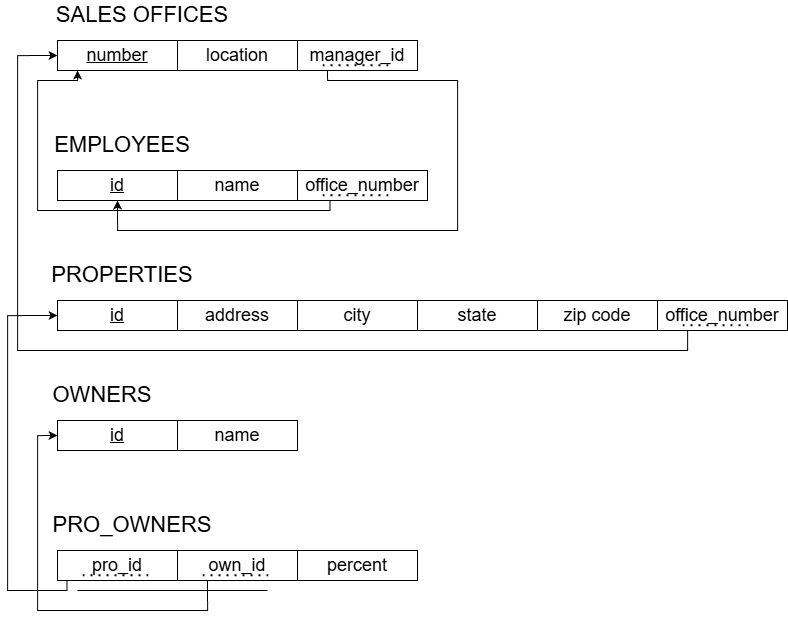

The diagram above was exported from draw.io. Its source (the exported page's mxGraphModel, read from the mxfile embedded in the PNG):
<mxGraphModel dx="2009" dy="798" grid="1" gridSize="10" guides="1" tooltips="1" connect="1" arrows="1" fold="1" page="1" pageScale="1" pageWidth="850" pageHeight="1100" math="0" shadow="0">
  <root>
    <mxCell id="0" />
    <mxCell id="1" parent="0" />
    <mxCell id="WTUTryQrEoH71Qn77XPh-43" edge="1" parent="1" source="WTUTryQrEoH71Qn77XPh-12" style="edgeStyle=orthogonalEdgeStyle;rounded=0;orthogonalLoop=1;jettySize=auto;html=1;exitX=0.25;exitY=1;exitDx=0;exitDy=0;entryX=0.5;entryY=1;entryDx=0;entryDy=0;" target="WTUTryQrEoH71Qn77XPh-20">
      <mxGeometry relative="1" as="geometry">
        <Array as="points">
          <mxPoint x="350" y="310" />
          <mxPoint x="480" y="310" />
          <mxPoint x="480" y="460" />
          <mxPoint x="140" y="460" />
        </Array>
      </mxGeometry>
    </mxCell>
    <mxCell id="WTUTryQrEoH71Qn77XPh-12" parent="1" style="rounded=0;whiteSpace=wrap;html=1;" value="&lt;span style=&quot;font-size: 18px;&quot;&gt;manager_id&lt;/span&gt;" vertex="1">
      <mxGeometry height="30" width="120" x="320" y="270" as="geometry" />
    </mxCell>
    <mxCell id="WTUTryQrEoH71Qn77XPh-13" edge="1" parent="1" style="endArrow=none;dashed=1;html=1;dashPattern=1 3;strokeWidth=2;rounded=0;" value="">
      <mxGeometry height="50" relative="1" width="50" as="geometry">
        <mxPoint x="345" y="294.7" as="sourcePoint" />
        <mxPoint x="415" y="294.7" as="targetPoint" />
      </mxGeometry>
    </mxCell>
    <mxCell id="WTUTryQrEoH71Qn77XPh-47" edge="1" parent="1" source="pA7q-uXUreOOWeSKTpQC-1" style="edgeStyle=orthogonalEdgeStyle;rounded=0;orthogonalLoop=1;jettySize=auto;html=1;exitX=0.25;exitY=1;exitDx=0;exitDy=0;entryX=0;entryY=0.5;entryDx=0;entryDy=0;" target="WTUTryQrEoH71Qn77XPh-26">
      <mxGeometry relative="1" as="geometry">
        <Array as="points">
          <mxPoint x="60" y="840" />
          <mxPoint x="60" y="665" />
        </Array>
      </mxGeometry>
    </mxCell>
    <mxCell id="WTUTryQrEoH71Qn77XPh-46" edge="1" parent="1" source="pA7q-uXUreOOWeSKTpQC-4" style="edgeStyle=orthogonalEdgeStyle;rounded=0;orthogonalLoop=1;jettySize=auto;html=1;exitX=0.079;exitY=0.995;exitDx=0;exitDy=0;entryX=0;entryY=0.5;entryDx=0;entryDy=0;exitPerimeter=0;" target="WTUTryQrEoH71Qn77XPh-23">
      <mxGeometry relative="1" as="geometry">
        <Array as="points">
          <mxPoint x="90" y="820" />
          <mxPoint x="30" y="820" />
          <mxPoint x="30" y="545" />
        </Array>
      </mxGeometry>
    </mxCell>
    <mxCell id="WTUTryQrEoH71Qn77XPh-16" edge="1" parent="1" style="endArrow=none;html=1;rounded=0;exitX=0.167;exitY=0.833;exitDx=0;exitDy=0;exitPerimeter=0;" value="">
      <mxGeometry height="50" relative="1" width="50" as="geometry">
        <mxPoint x="100.00000000000007" y="820.0000000000002" as="sourcePoint" />
        <mxPoint x="289.96" y="820.01" as="targetPoint" />
      </mxGeometry>
    </mxCell>
    <mxCell id="WTUTryQrEoH71Qn77XPh-17" parent="1" style="rounded=0;whiteSpace=wrap;html=1;" value="&lt;span style=&quot;font-size: 18px;&quot;&gt;&lt;u&gt;number&lt;/u&gt;&lt;/span&gt;" vertex="1">
      <mxGeometry height="30" width="120" x="80" y="270" as="geometry" />
    </mxCell>
    <mxCell id="WTUTryQrEoH71Qn77XPh-18" parent="1" style="text;html=1;whiteSpace=wrap;strokeColor=none;fillColor=none;align=center;verticalAlign=middle;rounded=0;" value="&lt;font style=&quot;font-size: 22px;&quot;&gt;SALES OFFICES&lt;/font&gt;" vertex="1">
      <mxGeometry height="30" width="190" x="70" y="230" as="geometry" />
    </mxCell>
    <mxCell id="WTUTryQrEoH71Qn77XPh-19" parent="1" style="rounded=0;whiteSpace=wrap;html=1;" value="&lt;font style=&quot;font-size: 18px;&quot;&gt;location&lt;/font&gt;" vertex="1">
      <mxGeometry height="30" width="120" x="200" y="270" as="geometry" />
    </mxCell>
    <mxCell id="WTUTryQrEoH71Qn77XPh-20" parent="1" style="rounded=0;whiteSpace=wrap;html=1;" value="&lt;span style=&quot;font-size: 18px;&quot;&gt;&lt;u&gt;id&lt;/u&gt;&lt;/span&gt;" vertex="1">
      <mxGeometry height="30" width="120" x="80" y="400" as="geometry" />
    </mxCell>
    <mxCell id="WTUTryQrEoH71Qn77XPh-21" parent="1" style="text;html=1;whiteSpace=wrap;strokeColor=none;fillColor=none;align=center;verticalAlign=middle;rounded=0;" value="&lt;font style=&quot;font-size: 22px;&quot;&gt;EMPLOYEES&lt;/font&gt;" vertex="1">
      <mxGeometry height="30" width="90" x="100" y="360" as="geometry" />
    </mxCell>
    <mxCell id="WTUTryQrEoH71Qn77XPh-22" parent="1" style="rounded=0;whiteSpace=wrap;html=1;" value="&lt;font style=&quot;font-size: 18px;&quot;&gt;name&lt;/font&gt;" vertex="1">
      <mxGeometry height="30" width="120" x="200" y="400" as="geometry" />
    </mxCell>
    <mxCell id="WTUTryQrEoH71Qn77XPh-23" parent="1" style="rounded=0;whiteSpace=wrap;html=1;" value="&lt;span style=&quot;font-size: 18px;&quot;&gt;&lt;u&gt;id&lt;/u&gt;&lt;/span&gt;" vertex="1">
      <mxGeometry height="30" width="120" x="80" y="530" as="geometry" />
    </mxCell>
    <mxCell id="WTUTryQrEoH71Qn77XPh-24" parent="1" style="text;html=1;whiteSpace=wrap;strokeColor=none;fillColor=none;align=center;verticalAlign=middle;rounded=0;" value="&lt;font style=&quot;font-size: 22px;&quot;&gt;PROPERTIES&lt;/font&gt;" vertex="1">
      <mxGeometry height="30" width="90" x="100" y="490" as="geometry" />
    </mxCell>
    <mxCell id="WTUTryQrEoH71Qn77XPh-25" parent="1" style="rounded=0;whiteSpace=wrap;html=1;" value="&lt;font style=&quot;font-size: 18px;&quot;&gt;address&lt;/font&gt;" vertex="1">
      <mxGeometry height="30" width="120" x="200" y="530" as="geometry" />
    </mxCell>
    <mxCell id="WTUTryQrEoH71Qn77XPh-26" parent="1" style="rounded=0;whiteSpace=wrap;html=1;" value="&lt;span style=&quot;font-size: 18px;&quot;&gt;&lt;u&gt;id&lt;/u&gt;&lt;/span&gt;" vertex="1">
      <mxGeometry height="30" width="120" x="80" y="650" as="geometry" />
    </mxCell>
    <mxCell id="WTUTryQrEoH71Qn77XPh-27" parent="1" style="text;html=1;whiteSpace=wrap;strokeColor=none;fillColor=none;align=center;verticalAlign=middle;rounded=0;" value="&lt;font style=&quot;font-size: 22px;&quot;&gt;OWNERS&lt;/font&gt;" vertex="1">
      <mxGeometry height="30" width="90" x="80" y="610" as="geometry" />
    </mxCell>
    <mxCell id="WTUTryQrEoH71Qn77XPh-28" parent="1" style="rounded=0;whiteSpace=wrap;html=1;" value="&lt;font style=&quot;font-size: 18px;&quot;&gt;name&lt;/font&gt;" vertex="1">
      <mxGeometry height="30" width="120" x="200" y="650" as="geometry" />
    </mxCell>
    <mxCell id="WTUTryQrEoH71Qn77XPh-44" edge="1" parent="1" source="WTUTryQrEoH71Qn77XPh-31" style="edgeStyle=orthogonalEdgeStyle;rounded=0;orthogonalLoop=1;jettySize=auto;html=1;exitX=0.25;exitY=1;exitDx=0;exitDy=0;">
      <mxGeometry relative="1" as="geometry">
        <Array as="points">
          <mxPoint x="350" y="440" />
          <mxPoint x="60" y="440" />
          <mxPoint x="60" y="310" />
          <mxPoint x="100" y="310" />
          <mxPoint x="100" y="300" />
        </Array>
        <mxPoint x="100" y="300" as="targetPoint" />
      </mxGeometry>
    </mxCell>
    <mxCell id="WTUTryQrEoH71Qn77XPh-31" parent="1" style="rounded=0;whiteSpace=wrap;html=1;" value="&lt;span style=&quot;font-size: 18px;&quot;&gt;office_number&lt;/span&gt;" vertex="1">
      <mxGeometry height="30" width="130" x="320" y="400" as="geometry" />
    </mxCell>
    <mxCell id="WTUTryQrEoH71Qn77XPh-32" edge="1" parent="1" style="endArrow=none;dashed=1;html=1;dashPattern=1 3;strokeWidth=2;rounded=0;" value="">
      <mxGeometry height="50" relative="1" width="50" as="geometry">
        <mxPoint x="345" y="424.7" as="sourcePoint" />
        <mxPoint x="415" y="424.7" as="targetPoint" />
      </mxGeometry>
    </mxCell>
    <mxCell id="WTUTryQrEoH71Qn77XPh-33" parent="1" style="rounded=0;whiteSpace=wrap;html=1;" value="&lt;font style=&quot;font-size: 18px;&quot;&gt;city&lt;/font&gt;" vertex="1">
      <mxGeometry height="30" width="120" x="320" y="530" as="geometry" />
    </mxCell>
    <mxCell id="WTUTryQrEoH71Qn77XPh-34" parent="1" style="rounded=0;whiteSpace=wrap;html=1;" value="&lt;font style=&quot;font-size: 18px;&quot;&gt;state&lt;/font&gt;" vertex="1">
      <mxGeometry height="30" width="120" x="440" y="530" as="geometry" />
    </mxCell>
    <mxCell id="WTUTryQrEoH71Qn77XPh-35" parent="1" style="rounded=0;whiteSpace=wrap;html=1;" value="&lt;font style=&quot;font-size: 18px;&quot;&gt;zip code&lt;/font&gt;" vertex="1">
      <mxGeometry height="30" width="120" x="560" y="530" as="geometry" />
    </mxCell>
    <mxCell id="WTUTryQrEoH71Qn77XPh-45" edge="1" parent="1" source="WTUTryQrEoH71Qn77XPh-37" style="edgeStyle=orthogonalEdgeStyle;rounded=0;orthogonalLoop=1;jettySize=auto;html=1;exitX=0.25;exitY=1;exitDx=0;exitDy=0;entryX=0;entryY=0.5;entryDx=0;entryDy=0;" target="WTUTryQrEoH71Qn77XPh-17">
      <mxGeometry relative="1" as="geometry">
        <Array as="points">
          <mxPoint x="710" y="580" />
          <mxPoint x="40" y="580" />
          <mxPoint x="40" y="285" />
        </Array>
      </mxGeometry>
    </mxCell>
    <mxCell id="WTUTryQrEoH71Qn77XPh-37" parent="1" style="rounded=0;whiteSpace=wrap;html=1;" value="&lt;span style=&quot;font-size: 18px;&quot;&gt;office_number&lt;/span&gt;" vertex="1">
      <mxGeometry height="30" width="130" x="680" y="530" as="geometry" />
    </mxCell>
    <mxCell id="WTUTryQrEoH71Qn77XPh-38" edge="1" parent="1" style="endArrow=none;dashed=1;html=1;dashPattern=1 3;strokeWidth=2;rounded=0;" value="">
      <mxGeometry height="50" relative="1" width="50" as="geometry">
        <mxPoint x="705" y="554.7" as="sourcePoint" />
        <mxPoint x="775" y="554.7" as="targetPoint" />
      </mxGeometry>
    </mxCell>
    <mxCell id="WTUTryQrEoH71Qn77XPh-40" parent="1" style="text;html=1;whiteSpace=wrap;strokeColor=none;fillColor=none;align=center;verticalAlign=middle;rounded=0;" value="&lt;font style=&quot;font-size: 22px;&quot;&gt;PRO_OWNERS&lt;/font&gt;" vertex="1">
      <mxGeometry height="30" width="90" x="110" y="740" as="geometry" />
    </mxCell>
    <mxCell id="WTUTryQrEoH71Qn77XPh-42" parent="1" style="rounded=0;whiteSpace=wrap;html=1;" value="&lt;font style=&quot;font-size: 18px;&quot;&gt;percent&lt;/font&gt;" vertex="1">
      <mxGeometry height="30" width="120" x="320" y="780" as="geometry" />
    </mxCell>
    <mxCell id="pA7q-uXUreOOWeSKTpQC-1" parent="1" style="rounded=0;whiteSpace=wrap;html=1;" value="&lt;span style=&quot;font-size: 18px;&quot;&gt;own_id&lt;/span&gt;" vertex="1">
      <mxGeometry height="30" width="120" x="200" y="780" as="geometry" />
    </mxCell>
    <mxCell id="pA7q-uXUreOOWeSKTpQC-2" edge="1" parent="1" style="endArrow=none;dashed=1;html=1;dashPattern=1 3;strokeWidth=2;rounded=0;" value="">
      <mxGeometry height="50" relative="1" width="50" as="geometry">
        <mxPoint x="225" y="804.7" as="sourcePoint" />
        <mxPoint x="295" y="804.7" as="targetPoint" />
      </mxGeometry>
    </mxCell>
    <mxCell id="pA7q-uXUreOOWeSKTpQC-4" parent="1" style="rounded=0;whiteSpace=wrap;html=1;" value="&lt;span style=&quot;font-size: 18px;&quot;&gt;pro_id&lt;/span&gt;" vertex="1">
      <mxGeometry height="30" width="120" x="80" y="780" as="geometry" />
    </mxCell>
    <mxCell id="pA7q-uXUreOOWeSKTpQC-5" edge="1" parent="1" style="endArrow=none;dashed=1;html=1;dashPattern=1 3;strokeWidth=2;rounded=0;" value="">
      <mxGeometry height="50" relative="1" width="50" as="geometry">
        <mxPoint x="105" y="804.7" as="sourcePoint" />
        <mxPoint x="175" y="804.7" as="targetPoint" />
      </mxGeometry>
    </mxCell>
  </root>
</mxGraphModel>